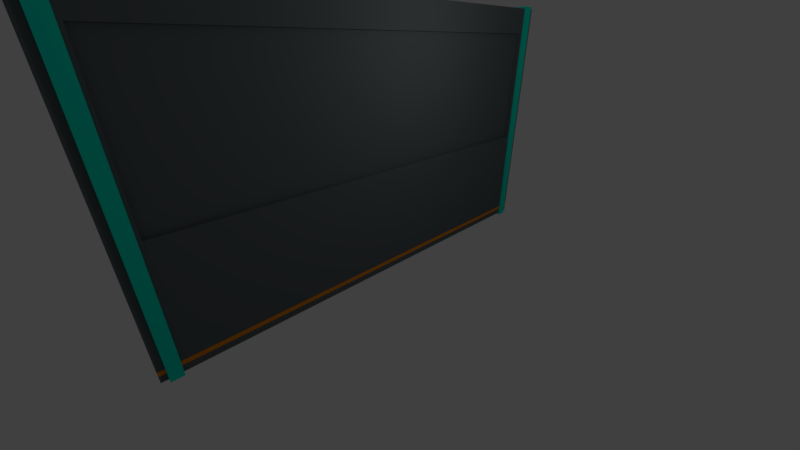 # Source: door4.blend  (saved by Blender 2.79.0; exported with 4.5.12 LTS)
import bpy
from mathutils import Matrix  # noqa: F401  (used for matrix-valued properties, if any)

bpy.ops.wm.read_factory_settings(use_empty=True)
scene = bpy.context.scene
scene.name = 'Scene'

# ---- collections
col_collection_1 = bpy.data.collections.new('Collection 1'); scene.collection.children.link(col_collection_1)

# ---- materials (node trees are filled in below, after node groups)
mat_material = bpy.data.materials.new('Material')
mat_material.alpha_threshold = 0.0
mat_material.use_transparent_shadow = False
mat_material.diffuse_color = (0.1084, 0.1274, 0.1329, 1.0)
mat_material.roughness = 0.5
mat_material.line_color = (0.0, 0.0, 0.0, 1.0)
mat_material_001 = bpy.data.materials.new('Material.001')
mat_material_001.alpha_threshold = 0.0
mat_material_001.use_transparent_shadow = False
mat_material_001.diffuse_color = (0.8, 0.2439, 0.0, 1.0)
mat_material_001.roughness = 0.5
mat_material_002 = bpy.data.materials.new('Material.002')
mat_material_002.alpha_threshold = 0.0
mat_material_002.use_transparent_shadow = False
mat_material_002.diffuse_color = (0.0, 0.8, 0.5922, 1.0)
mat_material_002.roughness = 0.5

# ---- material node trees

# ---- world
world_world = bpy.data.worlds.new('World'); scene.world = world_world
world_world.color = (0.05088, 0.05088, 0.05088)
world_world.use_sun_shadow = False
world_world.sun_shadow_jitter_overblur = 0.0
world_world.cycles.sampling_method = 'MANUAL'

# ---- cameras
cam_camera = bpy.data.cameras.new('Camera')
cam_camera.clip_end = 100.0
cam_camera.lens = 14.66
cam_camera.sensor_width = 32.0
cam_camera.sensor_height = 18.0
cam_camera.ortho_scale = 7.314
cam_camera.dof.focus_distance = 0.0
cam_camera.dof.aperture_fstop = 128.0

# ---- lights
light_lamp = bpy.data.lights.new('Lamp', 'POINT')
light_lamp.transmission_factor = 0.0
light_lamp.cutoff_distance = 30.0
light_lamp.energy = 100.0
light_lamp.shadow_buffer_clip_start = 1.001
light_lamp.shadow_soft_size = 0.1
light_lamp.shadow_maximum_resolution = 0.006
light_lamp.use_absolute_resolution = True

# ---- meshes
me_cube = bpy.data.meshes.new('Cube')
me_cube.from_pydata([(0.1716, 6.453, -1.0), (-0.1716, 6.453, -1.0), (0.1716, 6.453, 6.341), (-0.1716, 6.453, 6.341), (0.1716, 6.295, -1.0), (-0.1716, 6.295, -1.0), (0.1716, 6.295, 6.341), (-0.1716, 6.295, 6.341), (0.1716, 6.007, -1.0), (0.1716, 6.007, 6.341), (-0.1716, 6.007, -1.0), (-0.1716, 6.007, 6.341), (-0.1716, 6.453, -0.7066), (-0.1716, 6.453, -0.8203), (0.1716, 6.453, -0.7066), (0.1716, 6.453, -0.8203), (-0.1716, 6.295, -0.7066), (-0.1716, 6.295, -0.8203), (0.1716, 6.295, -0.8203), (0.1716, 6.295, -0.7066), (-0.1716, 6.007, -0.7066), (-0.1716, 6.007, -0.8203), (0.1716, 6.007, -0.8203), (0.1716, 6.007, -0.7066), (0.2298, 6.295, 6.399), (-0.2298, 6.295, 6.399), (-0.2298, 6.295, -1.058), (0.2298, 6.295, -1.058), (-0.2298, 6.007, -1.058), (0.2298, 6.007, -1.058), (0.2298, 6.007, 6.399), (-0.2298, 6.007, 6.399), (0.2298, 6.007, -0.8203), (0.2298, 6.007, -0.7066), (-0.2298, 6.007, -0.7066), (-0.2298, 6.007, -0.8203), (-0.2298, 6.295, -0.7066), (-0.2298, 6.295, -0.8203), (0.2298, 6.295, -0.8203), (0.2298, 6.295, -0.7066), (0.1716, 6.453, 5.682), (0.1716, 6.453, 2.097), (-0.1716, 6.453, 2.097), (-0.1716, 6.453, 5.682), (-0.1716, 6.295, 2.097), (-0.1716, 6.295, 5.682), (0.1716, 6.295, 2.097), (0.1716, 6.295, 5.682), (-0.1716, 5.933, 2.17), (-0.1716, 5.933, 5.609), (0.1716, 5.933, 5.609), (0.1716, 5.933, 2.17), (-0.2298, 6.295, 5.682), (-0.2298, 6.295, 2.097), (0.2298, 6.295, 2.097), (0.2298, 6.295, 5.682), (-0.2298, 6.007, 2.097), (-0.2298, 6.007, 5.682), (0.2298, 6.007, 2.097), (0.2298, 6.007, 5.682), (0.1716, 6.007, 5.682), (0.1716, 6.007, 2.097), (-0.1716, 6.007, 2.097), (-0.1716, 6.007, 5.682), (0.06593, 5.933, 5.609), (0.06593, 5.933, 2.17), (-0.06593, 5.933, 2.17), (-0.06593, 5.933, 5.609), (0.1716, -6.453, -1.0), (-0.1716, -6.453, -1.0), (0.1716, -6.453, 6.341), (-0.1716, -6.453, 6.341), (0.1716, -6.295, -1.0), (-0.1716, -6.295, -1.0), (0.1716, -6.295, 6.341), (-0.1716, -6.295, 6.341), (0.1716, -6.007, -1.0), (0.1716, -6.007, 6.341), (-0.1716, -6.007, -1.0), (-0.1716, -6.007, 6.341), (-0.1716, -6.453, -0.7066), (-0.1716, -6.453, -0.8203), (0.1716, -6.453, -0.7066), (0.1716, -6.453, -0.8203), (-0.1716, -6.295, -0.7066), (-0.1716, -6.295, -0.8203), (0.1716, -6.295, -0.8203), (0.1716, -6.295, -0.7066), (-0.1716, -6.007, -0.7066), (-0.1716, -6.007, -0.8203), (0.1716, -6.007, -0.8203), (0.1716, -6.007, -0.7066), (0.2298, -6.295, 6.399), (-0.2298, -6.295, 6.399), (-0.2298, -6.295, -1.058), (0.2298, -6.295, -1.058), (-0.2298, -6.007, -1.058), (0.2298, -6.007, -1.058), (0.2298, -6.007, 6.399), (-0.2298, -6.007, 6.399), (0.2298, -6.007, -0.8203), (0.2298, -6.007, -0.7066), (-0.2298, -6.007, -0.7066), (-0.2298, -6.007, -0.8203), (-0.2298, -6.295, -0.7066), (-0.2298, -6.295, -0.8203), (0.2298, -6.295, -0.8203), (0.2298, -6.295, -0.7066), (0.1716, -6.453, 5.682), (0.1716, -6.453, 2.097), (-0.1716, -6.453, 2.097), (-0.1716, -6.453, 5.682), (-0.1716, -6.295, 2.097), (-0.1716, -6.295, 5.682), (0.1716, -6.295, 2.097), (0.1716, -6.295, 5.682), (-0.1716, -5.933, 2.17), (-0.1716, -5.933, 5.609), (0.1716, -5.933, 5.609), (0.1716, -5.933, 2.17), (-0.2298, -6.295, 5.682), (-0.2298, -6.295, 2.097), (0.2298, -6.295, 2.097), (0.2298, -6.295, 5.682), (-0.2298, -6.007, 2.097), (-0.2298, -6.007, 5.682), (0.2298, -6.007, 2.097), (0.2298, -6.007, 5.682), (0.1716, -6.007, 5.682), (0.1716, -6.007, 2.097), (-0.1716, -6.007, 2.097), (-0.1716, -6.007, 5.682), (0.06593, -5.933, 5.609), (0.06593, -5.933, 2.17), (-0.06593, -5.933, 2.17), (-0.06593, -5.933, 5.609), (-0.1716, 0.0, -1.0), (-0.1716, 0.0, 6.341), (0.1716, 0.0, -1.0), (0.1716, 0.0, 6.341), (0.1716, 0.0, -0.7066), (0.1716, 0.0, -0.8203), (-0.1716, 0.0, -0.7066), (-0.1716, 0.0, -0.8203), (-0.1716, 0.0, 5.682), (-0.1716, 0.0, 2.097), (0.1716, 0.0, 5.682), (0.1716, 0.0, 2.097), (-0.1716, 0.0, 5.609), (-0.1716, 0.0, 2.17), (0.1716, 0.0, 5.609), (0.1716, 0.0, 2.17), (-0.06593, 0.0, 5.609), (-0.06593, 0.0, 2.17), (0.06593, 0.0, 5.609), (0.06593, 0.0, 2.17)], [], [(0, 15, 18, 4), (2, 3, 7, 6), (0, 4, 5, 1), (15, 0, 1, 13), (61, 23, 33, 58), (23, 22, 32, 33), (6, 7, 25, 24), (8, 10, 28, 29), (10, 21, 35, 28), (2, 40, 43, 3), (142, 145, 62, 20), (17, 5, 26, 37), (136, 143, 21, 10), (16, 44, 42, 12), (5, 17, 13, 1), (142, 20, 21, 143), (4, 18, 38, 27), (63, 11, 31, 57), (16, 12, 13, 17), (15, 13, 12, 14), (14, 19, 18, 15), (40, 2, 6, 47), (30, 59, 55, 24), (32, 29, 27, 38), (31, 30, 24, 25), (58, 33, 39, 54), (29, 28, 26, 27), (37, 26, 28, 35), (37, 35, 34, 36), (32, 38, 39, 33), (5, 4, 27, 26), (11, 9, 30, 31), (16, 17, 37, 36), (22, 8, 29, 32), (9, 60, 59, 30), (21, 20, 34, 35), (18, 19, 39, 38), (19, 46, 54, 39), (25, 52, 57, 31), (53, 36, 34, 56), (45, 7, 3, 43), (47, 6, 24, 55), (7, 45, 52, 25), (144, 137, 11, 63), (41, 14, 12, 42), (20, 62, 56, 34), (44, 16, 36, 53), (61, 58, 59, 60), (53, 56, 57, 52), (58, 54, 55, 59), (41, 42, 43, 40), (47, 55, 54, 46), (45, 43, 42, 44), (63, 57, 56, 62), (40, 47, 46, 41), (44, 53, 52, 45), (14, 41, 46, 19), (50, 51, 61, 60), (48, 49, 63, 62), (149, 48, 62, 145), (150, 50, 60, 146), (152, 67, 66, 153), (148, 49, 67, 152), (49, 48, 66, 67), (51, 50, 64, 65), (151, 51, 65, 155), (48, 149, 153, 66), (50, 150, 154, 64), (64, 154, 155, 65), (51, 151, 147, 61), (49, 148, 144, 63), (60, 9, 139, 146), (23, 61, 147, 140), (23, 140, 141, 22), (9, 11, 137, 139), (10, 8, 138, 136), (8, 22, 141, 138), (68, 72, 86, 83), (70, 74, 75, 71), (68, 69, 73, 72), (83, 81, 69, 68), (129, 126, 101, 91), (91, 101, 100, 90), (74, 92, 93, 75), (76, 97, 96, 78), (78, 96, 103, 89), (70, 71, 111, 108), (142, 88, 130, 145), (85, 105, 94, 73), (136, 78, 89, 143), (84, 80, 110, 112), (73, 69, 81, 85), (142, 143, 89, 88), (72, 95, 106, 86), (131, 125, 99, 79), (84, 85, 81, 80), (83, 82, 80, 81), (82, 83, 86, 87), (108, 115, 74, 70), (98, 92, 123, 127), (100, 106, 95, 97), (99, 93, 92, 98), (126, 122, 107, 101), (97, 95, 94, 96), (105, 103, 96, 94), (105, 104, 102, 103), (100, 101, 107, 106), (73, 94, 95, 72), (79, 99, 98, 77), (84, 104, 105, 85), (90, 100, 97, 76), (77, 98, 127, 128), (89, 103, 102, 88), (86, 106, 107, 87), (87, 107, 122, 114), (93, 99, 125, 120), (121, 124, 102, 104), (113, 111, 71, 75), (115, 123, 92, 74), (75, 93, 120, 113), (144, 131, 79, 137), (109, 110, 80, 82), (88, 102, 124, 130), (112, 121, 104, 84), (129, 128, 127, 126), (121, 120, 125, 124), (126, 127, 123, 122), (109, 108, 111, 110), (115, 114, 122, 123), (113, 112, 110, 111), (131, 130, 124, 125), (108, 109, 114, 115), (112, 113, 120, 121), (82, 87, 114, 109), (118, 128, 129, 119), (116, 130, 131, 117), (149, 145, 130, 116), (150, 146, 128, 118), (152, 153, 134, 135), (148, 152, 135, 117), (117, 135, 134, 116), (119, 133, 132, 118), (151, 155, 133, 119), (116, 134, 153, 149), (118, 132, 154, 150), (132, 133, 155, 154), (119, 129, 147, 151), (117, 131, 144, 148), (128, 146, 139, 77), (91, 140, 147, 129), (91, 90, 141, 140), (77, 139, 137, 79), (78, 136, 138, 76), (76, 138, 141, 90)])
me_cube.polygons.foreach_set('material_index', [0, 0, 0, 0, 2, 2, 2, 2, 2, 0, 0, 2, 0, 0, 0, 1, 2, 2, 1, 1, 1, 0, 2, 2, 2, 2, 2, 2, 2, 2, 2, 2, 2, 2, 2, 2, 2, 2, 2, 2, 0, 2, 2, 0, 0, 2, 2, 2, 2, 2, 0, 2, 0, 2, 0, 2, 0, 0, 0, 0, 0, 0, 0, 0, 0, 0, 0, 0, 0, 0, 0, 0, 0, 1, 0, 0, 0, 0, 0, 0, 0, 2, 2, 2, 2, 2, 0, 0, 2, 0, 0, 0, 1, 2, 2, 1, 1, 1, 0, 2, 2, 2, 2, 2, 2, 2, 2, 2, 2, 2, 2, 2, 2, 2, 2, 2, 2, 0, 2, 2, 0, 0, 2, 2, 2, 2, 2, 0, 2, 0, 2, 0, 2, 0, 0, 0, 0, 0, 0, 0, 0, 0, 0, 0, 0, 0, 0, 0, 0, 0, 1, 0, 0, 0])
me_cube.materials.append(mat_material)
me_cube.materials.append(mat_material_001)
me_cube.materials.append(mat_material_002)
me_cube.use_remesh_preserve_volume = False
me_cube.use_remesh_preserve_attributes = False
me_cube.use_mirror_vertex_groups = False
me_cube.update()

# ---- objects
ob_cube = bpy.data.objects.new('Cube', me_cube)
ob_lamp = bpy.data.objects.new('Lamp', light_lamp)
ob_camera = bpy.data.objects.new('Camera', cam_camera)

# ---- transforms, parenting, visibility, modifiers, constraints
ob_cube.location = (0.0, 0.0, 0.0)
ob_cube.lock_rotations_4d = False
ob_cube.empty_display_type = 'ARROWS'
ob_cube.lineart.crease_threshold = 0.0
ob_lamp.location = (4.076, 1.005, 5.904)
ob_lamp.rotation_euler = (0.6503, 0.05522, 1.866)
ob_lamp.lock_rotations_4d = False
ob_lamp.empty_display_type = 'ARROWS'
ob_lamp.color = (0.0, 0.0, 0.0, 0.0)
ob_lamp.lineart.crease_threshold = 0.0
ob_camera.location = (7.481, -6.508, 5.344)
ob_camera.rotation_euler = (1.109, 0.0, 0.8149)
ob_camera.lock_rotations_4d = False
ob_camera.empty_display_type = 'ARROWS'
ob_camera.color = (0.0, 0.0, 0.0, 0.0)
ob_camera.display_type = 'WIRE'
ob_camera.lineart.crease_threshold = 0.0

# ---- collection membership
col_collection_1.objects.link(ob_cube)
col_collection_1.objects.link(ob_lamp)
col_collection_1.objects.link(ob_camera)

# ---- scene / render settings (as saved in the file)
scene.camera = ob_camera
scene.frame_start = 1; scene.frame_end = 250; scene.frame_set(1)
scene.render.engine = 'BLENDER_EEVEE_NEXT'
scene.render.resolution_percentage = 50
scene.render.dither_intensity = 0.0
scene.cycles.use_denoising = False
scene.cycles.samples = 128
scene.cycles.sampling_pattern = 'TABULATED_SOBOL'
scene.cycles.use_adaptive_sampling = False
scene.cycles.use_light_tree = False
scene.cycles.blur_glossy = 0.0
scene.cycles.sample_clamp_indirect = 0.0
scene.view_settings.view_transform = 'Standard'
bpy.context.view_layer.update()
